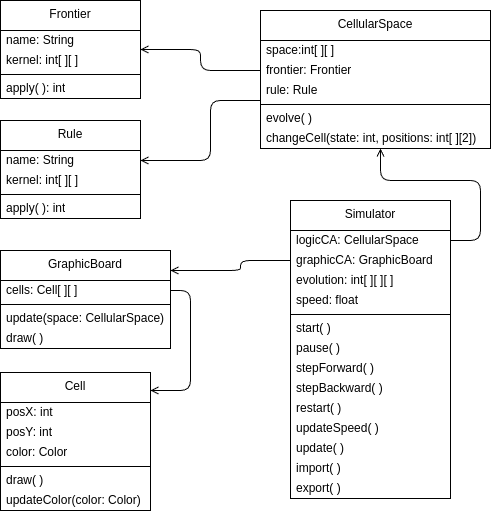

The diagram above was exported from draw.io. Its source (the exported page's mxGraphModel, read from the mxfile embedded in the PNG):
<mxGraphModel dx="980" dy="663" grid="1" gridSize="10" guides="1" tooltips="1" connect="1" arrows="1" fold="1" page="1" pageScale="1" pageWidth="850" pageHeight="1100" math="0" shadow="0">
  <root>
    <mxCell id="0" />
    <mxCell id="1" parent="0" />
    <mxCell id="14" value="Simulator" style="swimlane;fontStyle=0;align=center;verticalAlign=top;childLayout=stackLayout;horizontal=1;startSize=30;horizontalStack=0;resizeParent=1;resizeParentMax=0;resizeLast=0;collapsible=0;marginBottom=0;html=1;whiteSpace=wrap;" vertex="1" parent="1">
      <mxGeometry x="320" y="240" width="160" height="298" as="geometry" />
    </mxCell>
    <mxCell id="15" value="logicCA: CellularSpace" style="text;html=1;strokeColor=none;fillColor=none;align=left;verticalAlign=middle;spacingLeft=4;spacingRight=4;overflow=hidden;rotatable=0;points=[[0,0.5],[1,0.5]];portConstraint=eastwest;whiteSpace=wrap;" vertex="1" parent="14">
      <mxGeometry y="30" width="160" height="20" as="geometry" />
    </mxCell>
    <mxCell id="76" value="graphicCA: GraphicBoard" style="text;html=1;strokeColor=none;fillColor=none;align=left;verticalAlign=middle;spacingLeft=4;spacingRight=4;overflow=hidden;rotatable=0;points=[[0,0.5],[1,0.5]];portConstraint=eastwest;whiteSpace=wrap;" vertex="1" parent="14">
      <mxGeometry y="50" width="160" height="20" as="geometry" />
    </mxCell>
    <mxCell id="33" value="evolution: int[ ][ ][ ]" style="text;html=1;strokeColor=none;fillColor=none;align=left;verticalAlign=middle;spacingLeft=4;spacingRight=4;overflow=hidden;rotatable=0;points=[[0,0.5],[1,0.5]];portConstraint=eastwest;whiteSpace=wrap;" vertex="1" parent="14">
      <mxGeometry y="70" width="160" height="20" as="geometry" />
    </mxCell>
    <mxCell id="28" value="speed: float" style="text;html=1;strokeColor=none;fillColor=none;align=left;verticalAlign=middle;spacingLeft=4;spacingRight=4;overflow=hidden;rotatable=0;points=[[0,0.5],[1,0.5]];portConstraint=eastwest;whiteSpace=wrap;" vertex="1" parent="14">
      <mxGeometry y="90" width="160" height="20" as="geometry" />
    </mxCell>
    <mxCell id="16" value="" style="line;strokeWidth=1;fillColor=none;align=left;verticalAlign=middle;spacingTop=-1;spacingLeft=3;spacingRight=3;rotatable=0;labelPosition=right;points=[];portConstraint=eastwest;" vertex="1" parent="14">
      <mxGeometry y="110" width="160" height="8" as="geometry" />
    </mxCell>
    <mxCell id="17" value="start( )" style="text;html=1;strokeColor=none;fillColor=none;align=left;verticalAlign=middle;spacingLeft=4;spacingRight=4;overflow=hidden;rotatable=0;points=[[0,0.5],[1,0.5]];portConstraint=eastwest;whiteSpace=wrap;" vertex="1" parent="14">
      <mxGeometry y="118" width="160" height="20" as="geometry" />
    </mxCell>
    <mxCell id="29" value="pause( )" style="text;html=1;strokeColor=none;fillColor=none;align=left;verticalAlign=middle;spacingLeft=4;spacingRight=4;overflow=hidden;rotatable=0;points=[[0,0.5],[1,0.5]];portConstraint=eastwest;whiteSpace=wrap;" vertex="1" parent="14">
      <mxGeometry y="138" width="160" height="20" as="geometry" />
    </mxCell>
    <mxCell id="32" value="stepForward( )" style="text;html=1;strokeColor=none;fillColor=none;align=left;verticalAlign=middle;spacingLeft=4;spacingRight=4;overflow=hidden;rotatable=0;points=[[0,0.5],[1,0.5]];portConstraint=eastwest;whiteSpace=wrap;" vertex="1" parent="14">
      <mxGeometry y="158" width="160" height="20" as="geometry" />
    </mxCell>
    <mxCell id="31" value="stepBackward( )" style="text;html=1;strokeColor=none;fillColor=none;align=left;verticalAlign=middle;spacingLeft=4;spacingRight=4;overflow=hidden;rotatable=0;points=[[0,0.5],[1,0.5]];portConstraint=eastwest;whiteSpace=wrap;" vertex="1" parent="14">
      <mxGeometry y="178" width="160" height="20" as="geometry" />
    </mxCell>
    <mxCell id="30" value="restart( )" style="text;html=1;strokeColor=none;fillColor=none;align=left;verticalAlign=middle;spacingLeft=4;spacingRight=4;overflow=hidden;rotatable=0;points=[[0,0.5],[1,0.5]];portConstraint=eastwest;whiteSpace=wrap;" vertex="1" parent="14">
      <mxGeometry y="198" width="160" height="20" as="geometry" />
    </mxCell>
    <mxCell id="54" value="updateSpeed( )" style="text;html=1;strokeColor=none;fillColor=none;align=left;verticalAlign=middle;spacingLeft=4;spacingRight=4;overflow=hidden;rotatable=0;points=[[0,0.5],[1,0.5]];portConstraint=eastwest;whiteSpace=wrap;" vertex="1" parent="14">
      <mxGeometry y="218" width="160" height="20" as="geometry" />
    </mxCell>
    <mxCell id="79" value="update( )" style="text;html=1;strokeColor=none;fillColor=none;align=left;verticalAlign=middle;spacingLeft=4;spacingRight=4;overflow=hidden;rotatable=0;points=[[0,0.5],[1,0.5]];portConstraint=eastwest;whiteSpace=wrap;" vertex="1" parent="14">
      <mxGeometry y="238" width="160" height="20" as="geometry" />
    </mxCell>
    <mxCell id="81" value="import( )" style="text;html=1;strokeColor=none;fillColor=none;align=left;verticalAlign=middle;spacingLeft=4;spacingRight=4;overflow=hidden;rotatable=0;points=[[0,0.5],[1,0.5]];portConstraint=eastwest;whiteSpace=wrap;" vertex="1" parent="14">
      <mxGeometry y="258" width="160" height="20" as="geometry" />
    </mxCell>
    <mxCell id="80" value="export( )" style="text;html=1;strokeColor=none;fillColor=none;align=left;verticalAlign=middle;spacingLeft=4;spacingRight=4;overflow=hidden;rotatable=0;points=[[0,0.5],[1,0.5]];portConstraint=eastwest;whiteSpace=wrap;" vertex="1" parent="14">
      <mxGeometry y="278" width="160" height="20" as="geometry" />
    </mxCell>
    <mxCell id="34" value="Frontier" style="swimlane;fontStyle=0;align=center;verticalAlign=top;childLayout=stackLayout;horizontal=1;startSize=30;horizontalStack=0;resizeParent=1;resizeParentMax=0;resizeLast=0;collapsible=0;marginBottom=0;html=1;whiteSpace=wrap;" vertex="1" parent="1">
      <mxGeometry x="30" y="40" width="140" height="98" as="geometry" />
    </mxCell>
    <mxCell id="35" value="name: String" style="text;html=1;strokeColor=none;fillColor=none;align=left;verticalAlign=middle;spacingLeft=4;spacingRight=4;overflow=hidden;rotatable=0;points=[[0,0.5],[1,0.5]];portConstraint=eastwest;whiteSpace=wrap;" vertex="1" parent="34">
      <mxGeometry y="30" width="140" height="20" as="geometry" />
    </mxCell>
    <mxCell id="39" value="kernel: int[ ][ ]" style="text;html=1;strokeColor=none;fillColor=none;align=left;verticalAlign=middle;spacingLeft=4;spacingRight=4;overflow=hidden;rotatable=0;points=[[0,0.5],[1,0.5]];portConstraint=eastwest;whiteSpace=wrap;" vertex="1" parent="34">
      <mxGeometry y="50" width="140" height="20" as="geometry" />
    </mxCell>
    <mxCell id="36" value="" style="line;strokeWidth=1;fillColor=none;align=left;verticalAlign=middle;spacingTop=-1;spacingLeft=3;spacingRight=3;rotatable=0;labelPosition=right;points=[];portConstraint=eastwest;" vertex="1" parent="34">
      <mxGeometry y="70" width="140" height="8" as="geometry" />
    </mxCell>
    <mxCell id="37" value="apply( ): int" style="text;html=1;strokeColor=none;fillColor=none;align=left;verticalAlign=middle;spacingLeft=4;spacingRight=4;overflow=hidden;rotatable=0;points=[[0,0.5],[1,0.5]];portConstraint=eastwest;whiteSpace=wrap;" vertex="1" parent="34">
      <mxGeometry y="78" width="140" height="20" as="geometry" />
    </mxCell>
    <mxCell id="40" value="CellularSpace" style="swimlane;fontStyle=0;align=center;verticalAlign=top;childLayout=stackLayout;horizontal=1;startSize=30;horizontalStack=0;resizeParent=1;resizeParentMax=0;resizeLast=0;collapsible=0;marginBottom=0;html=1;whiteSpace=wrap;" vertex="1" parent="1">
      <mxGeometry x="290" y="50" width="230" height="138" as="geometry" />
    </mxCell>
    <mxCell id="41" value="space:int[ ][ ]" style="text;html=1;strokeColor=none;fillColor=none;align=left;verticalAlign=middle;spacingLeft=4;spacingRight=4;overflow=hidden;rotatable=0;points=[[0,0.5],[1,0.5]];portConstraint=eastwest;whiteSpace=wrap;" vertex="1" parent="40">
      <mxGeometry y="30" width="230" height="20" as="geometry" />
    </mxCell>
    <mxCell id="52" value="frontier: Frontier" style="text;html=1;strokeColor=none;fillColor=none;align=left;verticalAlign=middle;spacingLeft=4;spacingRight=4;overflow=hidden;rotatable=0;points=[[0,0.5],[1,0.5]];portConstraint=eastwest;whiteSpace=wrap;" vertex="1" parent="40">
      <mxGeometry y="50" width="230" height="20" as="geometry" />
    </mxCell>
    <mxCell id="53" value="rule: Rule" style="text;html=1;strokeColor=none;fillColor=none;align=left;verticalAlign=middle;spacingLeft=4;spacingRight=4;overflow=hidden;rotatable=0;points=[[0,0.5],[1,0.5]];portConstraint=eastwest;whiteSpace=wrap;" vertex="1" parent="40">
      <mxGeometry y="70" width="230" height="20" as="geometry" />
    </mxCell>
    <mxCell id="42" value="" style="line;strokeWidth=1;fillColor=none;align=left;verticalAlign=middle;spacingTop=-1;spacingLeft=3;spacingRight=3;rotatable=0;labelPosition=right;points=[];portConstraint=eastwest;" vertex="1" parent="40">
      <mxGeometry y="90" width="230" height="8" as="geometry" />
    </mxCell>
    <mxCell id="43" value="evolve( )" style="text;html=1;strokeColor=none;fillColor=none;align=left;verticalAlign=middle;spacingLeft=4;spacingRight=4;overflow=hidden;rotatable=0;points=[[0,0.5],[1,0.5]];portConstraint=eastwest;whiteSpace=wrap;" vertex="1" parent="40">
      <mxGeometry y="98" width="230" height="20" as="geometry" />
    </mxCell>
    <mxCell id="51" value="changeCell(state: int, positions:&amp;nbsp;&lt;span style=&quot;color: rgb(0, 0, 0);&quot;&gt;int[ ][2]&lt;/span&gt;)" style="text;html=1;strokeColor=none;fillColor=none;align=left;verticalAlign=middle;spacingLeft=4;spacingRight=4;overflow=hidden;rotatable=0;points=[[0,0.5],[1,0.5]];portConstraint=eastwest;whiteSpace=wrap;" vertex="1" parent="40">
      <mxGeometry y="118" width="230" height="20" as="geometry" />
    </mxCell>
    <mxCell id="55" value="Rule" style="swimlane;fontStyle=0;align=center;verticalAlign=top;childLayout=stackLayout;horizontal=1;startSize=30;horizontalStack=0;resizeParent=1;resizeParentMax=0;resizeLast=0;collapsible=0;marginBottom=0;html=1;whiteSpace=wrap;" vertex="1" parent="1">
      <mxGeometry x="30" y="160" width="140" height="98" as="geometry" />
    </mxCell>
    <mxCell id="56" value="name: String" style="text;html=1;strokeColor=none;fillColor=none;align=left;verticalAlign=middle;spacingLeft=4;spacingRight=4;overflow=hidden;rotatable=0;points=[[0,0.5],[1,0.5]];portConstraint=eastwest;whiteSpace=wrap;" vertex="1" parent="55">
      <mxGeometry y="30" width="140" height="20" as="geometry" />
    </mxCell>
    <mxCell id="59" value="kernel: int[ ][ ]" style="text;html=1;strokeColor=none;fillColor=none;align=left;verticalAlign=middle;spacingLeft=4;spacingRight=4;overflow=hidden;rotatable=0;points=[[0,0.5],[1,0.5]];portConstraint=eastwest;whiteSpace=wrap;" vertex="1" parent="55">
      <mxGeometry y="50" width="140" height="20" as="geometry" />
    </mxCell>
    <mxCell id="57" value="" style="line;strokeWidth=1;fillColor=none;align=left;verticalAlign=middle;spacingTop=-1;spacingLeft=3;spacingRight=3;rotatable=0;labelPosition=right;points=[];portConstraint=eastwest;" vertex="1" parent="55">
      <mxGeometry y="70" width="140" height="8" as="geometry" />
    </mxCell>
    <mxCell id="58" value="apply( ): int" style="text;html=1;strokeColor=none;fillColor=none;align=left;verticalAlign=middle;spacingLeft=4;spacingRight=4;overflow=hidden;rotatable=0;points=[[0,0.5],[1,0.5]];portConstraint=eastwest;whiteSpace=wrap;" vertex="1" parent="55">
      <mxGeometry y="78" width="140" height="20" as="geometry" />
    </mxCell>
    <mxCell id="60" value="GraphicBoard" style="swimlane;fontStyle=0;align=center;verticalAlign=top;childLayout=stackLayout;horizontal=1;startSize=30;horizontalStack=0;resizeParent=1;resizeParentMax=0;resizeLast=0;collapsible=0;marginBottom=0;html=1;whiteSpace=wrap;" vertex="1" parent="1">
      <mxGeometry x="30" y="290" width="170" height="98" as="geometry" />
    </mxCell>
    <mxCell id="61" value="cells: Cell[ ][ ]" style="text;html=1;strokeColor=none;fillColor=none;align=left;verticalAlign=middle;spacingLeft=4;spacingRight=4;overflow=hidden;rotatable=0;points=[[0,0.5],[1,0.5]];portConstraint=eastwest;whiteSpace=wrap;" vertex="1" parent="60">
      <mxGeometry y="30" width="170" height="20" as="geometry" />
    </mxCell>
    <mxCell id="62" value="" style="line;strokeWidth=1;fillColor=none;align=left;verticalAlign=middle;spacingTop=-1;spacingLeft=3;spacingRight=3;rotatable=0;labelPosition=right;points=[];portConstraint=eastwest;" vertex="1" parent="60">
      <mxGeometry y="50" width="170" height="8" as="geometry" />
    </mxCell>
    <mxCell id="63" value="update(space: CellularSpace)" style="text;html=1;strokeColor=none;fillColor=none;align=left;verticalAlign=middle;spacingLeft=4;spacingRight=4;overflow=hidden;rotatable=0;points=[[0,0.5],[1,0.5]];portConstraint=eastwest;whiteSpace=wrap;" vertex="1" parent="60">
      <mxGeometry y="58" width="170" height="20" as="geometry" />
    </mxCell>
    <mxCell id="64" value="draw( )" style="text;html=1;strokeColor=none;fillColor=none;align=left;verticalAlign=middle;spacingLeft=4;spacingRight=4;overflow=hidden;rotatable=0;points=[[0,0.5],[1,0.5]];portConstraint=eastwest;whiteSpace=wrap;" vertex="1" parent="60">
      <mxGeometry y="78" width="170" height="20" as="geometry" />
    </mxCell>
    <mxCell id="65" value="Cell" style="swimlane;fontStyle=0;align=center;verticalAlign=top;childLayout=stackLayout;horizontal=1;startSize=30;horizontalStack=0;resizeParent=1;resizeParentMax=0;resizeLast=0;collapsible=0;marginBottom=0;html=1;whiteSpace=wrap;" vertex="1" parent="1">
      <mxGeometry x="30" y="412" width="150" height="138" as="geometry" />
    </mxCell>
    <mxCell id="66" value="posX: int" style="text;html=1;strokeColor=none;fillColor=none;align=left;verticalAlign=middle;spacingLeft=4;spacingRight=4;overflow=hidden;rotatable=0;points=[[0,0.5],[1,0.5]];portConstraint=eastwest;whiteSpace=wrap;" vertex="1" parent="65">
      <mxGeometry y="30" width="150" height="20" as="geometry" />
    </mxCell>
    <mxCell id="70" value="posY: int" style="text;html=1;strokeColor=none;fillColor=none;align=left;verticalAlign=middle;spacingLeft=4;spacingRight=4;overflow=hidden;rotatable=0;points=[[0,0.5],[1,0.5]];portConstraint=eastwest;whiteSpace=wrap;" vertex="1" parent="65">
      <mxGeometry y="50" width="150" height="20" as="geometry" />
    </mxCell>
    <mxCell id="69" value="color: Color" style="text;html=1;strokeColor=none;fillColor=none;align=left;verticalAlign=middle;spacingLeft=4;spacingRight=4;overflow=hidden;rotatable=0;points=[[0,0.5],[1,0.5]];portConstraint=eastwest;whiteSpace=wrap;" vertex="1" parent="65">
      <mxGeometry y="70" width="150" height="20" as="geometry" />
    </mxCell>
    <mxCell id="67" value="" style="line;strokeWidth=1;fillColor=none;align=left;verticalAlign=middle;spacingTop=-1;spacingLeft=3;spacingRight=3;rotatable=0;labelPosition=right;points=[];portConstraint=eastwest;" vertex="1" parent="65">
      <mxGeometry y="90" width="150" height="8" as="geometry" />
    </mxCell>
    <mxCell id="68" value="draw( )" style="text;html=1;strokeColor=none;fillColor=none;align=left;verticalAlign=middle;spacingLeft=4;spacingRight=4;overflow=hidden;rotatable=0;points=[[0,0.5],[1,0.5]];portConstraint=eastwest;whiteSpace=wrap;" vertex="1" parent="65">
      <mxGeometry y="98" width="150" height="20" as="geometry" />
    </mxCell>
    <mxCell id="71" value="updateColor(color: Color)" style="text;html=1;strokeColor=none;fillColor=none;align=left;verticalAlign=middle;spacingLeft=4;spacingRight=4;overflow=hidden;rotatable=0;points=[[0,0.5],[1,0.5]];portConstraint=eastwest;whiteSpace=wrap;" vertex="1" parent="65">
      <mxGeometry y="118" width="150" height="20" as="geometry" />
    </mxCell>
    <mxCell id="72" value="" style="html=1;verticalAlign=bottom;labelBackgroundColor=none;endArrow=open;endFill=0;edgeStyle=orthogonalEdgeStyle;" edge="1" parent="1" source="15" target="40">
      <mxGeometry width="160" relative="1" as="geometry">
        <mxPoint x="590" y="670" as="sourcePoint" />
        <mxPoint x="750" y="670" as="targetPoint" />
        <Array as="points">
          <mxPoint x="510" y="280" />
          <mxPoint x="510" y="220" />
          <mxPoint x="410" y="220" />
        </Array>
      </mxGeometry>
    </mxCell>
    <mxCell id="73" value="" style="html=1;verticalAlign=bottom;labelBackgroundColor=none;endArrow=open;endFill=0;edgeStyle=orthogonalEdgeStyle;" edge="1" parent="1" source="52" target="34">
      <mxGeometry width="160" relative="1" as="geometry">
        <mxPoint x="434" y="310" as="sourcePoint" />
        <mxPoint x="270" y="411" as="targetPoint" />
      </mxGeometry>
    </mxCell>
    <mxCell id="74" value="" style="html=1;verticalAlign=bottom;labelBackgroundColor=none;endArrow=open;endFill=0;edgeStyle=orthogonalEdgeStyle;" edge="1" parent="1" source="53" target="55">
      <mxGeometry width="160" relative="1" as="geometry">
        <mxPoint x="175" y="480" as="sourcePoint" />
        <mxPoint x="380" y="613" as="targetPoint" />
        <Array as="points">
          <mxPoint x="240" y="140" />
          <mxPoint x="240" y="200" />
        </Array>
      </mxGeometry>
    </mxCell>
    <mxCell id="75" value="" style="html=1;verticalAlign=bottom;labelBackgroundColor=none;endArrow=open;endFill=0;edgeStyle=orthogonalEdgeStyle;" edge="1" parent="1" source="61" target="65">
      <mxGeometry width="160" relative="1" as="geometry">
        <mxPoint x="750" y="550" as="sourcePoint" />
        <mxPoint x="570" y="651" as="targetPoint" />
        <Array as="points">
          <mxPoint x="220" y="330" />
          <mxPoint x="220" y="430" />
        </Array>
      </mxGeometry>
    </mxCell>
    <mxCell id="77" value="" style="html=1;verticalAlign=bottom;labelBackgroundColor=none;endArrow=open;endFill=0;edgeStyle=orthogonalEdgeStyle;" edge="1" parent="1" source="76" target="60">
      <mxGeometry width="160" relative="1" as="geometry">
        <mxPoint x="722" y="380" as="sourcePoint" />
        <mxPoint x="553" y="178" as="targetPoint" />
        <Array as="points">
          <mxPoint x="270" y="300" />
          <mxPoint x="270" y="310" />
        </Array>
      </mxGeometry>
    </mxCell>
  </root>
</mxGraphModel>